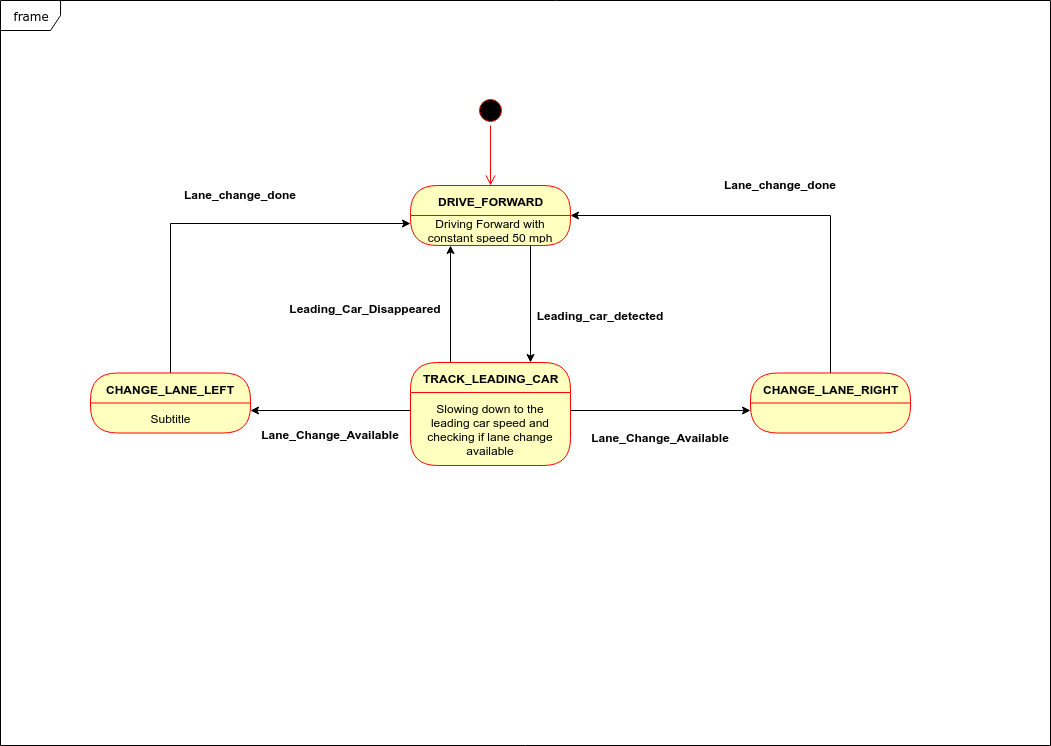

The diagram above was exported from draw.io. Its source (the exported page's mxGraphModel, read from the mxfile embedded in the PNG):
<mxGraphModel dx="775" dy="480" grid="1" gridSize="10" guides="1" tooltips="1" connect="1" arrows="1" fold="1" page="1" pageScale="1" pageWidth="1100" pageHeight="850" background="#ffffff" math="0" shadow="0">
  <root>
    <mxCell id="0" />
    <mxCell id="1" parent="0" />
    <mxCell id="2a3bc250acf0617d-8" value="frame" style="shape=umlFrame;whiteSpace=wrap;html=1;rounded=1;shadow=0;comic=0;labelBackgroundColor=none;strokeColor=#000000;strokeWidth=1;fillColor=#ffffff;fontFamily=Verdana;fontSize=12;fontColor=#000000;align=center;" parent="1" vertex="1">
      <mxGeometry x="30" y="35" width="1050" height="745" as="geometry" />
    </mxCell>
    <mxCell id="vguUc9JYhcniXKS7UnH7-1" value="" style="ellipse;html=1;shape=startState;fillColor=#000000;strokeColor=#ff0000;" vertex="1" parent="1">
      <mxGeometry x="505" y="130" width="30" height="30" as="geometry" />
    </mxCell>
    <mxCell id="vguUc9JYhcniXKS7UnH7-2" value="" style="edgeStyle=orthogonalEdgeStyle;html=1;verticalAlign=bottom;endArrow=open;endSize=8;strokeColor=#ff0000;entryX=0.5;entryY=0;entryDx=0;entryDy=0;" edge="1" source="vguUc9JYhcniXKS7UnH7-1" parent="1" target="vguUc9JYhcniXKS7UnH7-3">
      <mxGeometry relative="1" as="geometry">
        <mxPoint x="445" y="220" as="targetPoint" />
        <Array as="points" />
      </mxGeometry>
    </mxCell>
    <mxCell id="vguUc9JYhcniXKS7UnH7-3" value="DRIVE_FORWARD" style="swimlane;html=1;fontStyle=1;align=center;verticalAlign=middle;childLayout=stackLayout;horizontal=1;startSize=30;horizontalStack=0;resizeParent=0;resizeLast=1;container=0;fontColor=#000000;collapsible=0;rounded=1;arcSize=30;strokeColor=#ff0000;fillColor=#ffffc0;swimlaneFillColor=#ffffc0;" vertex="1" parent="1">
      <mxGeometry x="440" y="220" width="160" height="60" as="geometry" />
    </mxCell>
    <mxCell id="vguUc9JYhcniXKS7UnH7-4" value="Driving Forward with constant speed 50 mph" style="text;html=1;strokeColor=none;fillColor=none;align=center;verticalAlign=middle;spacingLeft=4;spacingRight=4;whiteSpace=wrap;overflow=hidden;rotatable=0;fontColor=#000000;" vertex="1" parent="vguUc9JYhcniXKS7UnH7-3">
      <mxGeometry y="30" width="160" height="30" as="geometry" />
    </mxCell>
    <mxCell id="vguUc9JYhcniXKS7UnH7-21" style="edgeStyle=orthogonalEdgeStyle;rounded=0;orthogonalLoop=1;jettySize=auto;html=1;exitX=0.25;exitY=0;exitDx=0;exitDy=0;entryX=0.25;entryY=1;entryDx=0;entryDy=0;" edge="1" parent="1" source="vguUc9JYhcniXKS7UnH7-6" target="vguUc9JYhcniXKS7UnH7-4">
      <mxGeometry relative="1" as="geometry" />
    </mxCell>
    <mxCell id="vguUc9JYhcniXKS7UnH7-6" value="TRACK_LEADING_CAR" style="swimlane;html=1;fontStyle=1;align=center;verticalAlign=middle;childLayout=stackLayout;horizontal=1;startSize=30;horizontalStack=0;resizeParent=0;resizeLast=1;container=0;fontColor=#000000;collapsible=0;rounded=1;arcSize=30;strokeColor=#ff0000;fillColor=#ffffc0;swimlaneFillColor=#ffffc0;" vertex="1" parent="1">
      <mxGeometry x="440" y="397" width="160" height="103" as="geometry" />
    </mxCell>
    <mxCell id="vguUc9JYhcniXKS7UnH7-7" value="Slowing down to the leading car speed and checking if lane change available" style="text;html=1;strokeColor=none;fillColor=none;align=center;verticalAlign=middle;spacingLeft=4;spacingRight=4;whiteSpace=wrap;overflow=hidden;rotatable=0;fontColor=#000000;" vertex="1" parent="vguUc9JYhcniXKS7UnH7-6">
      <mxGeometry y="30" width="160" height="73" as="geometry" />
    </mxCell>
    <mxCell id="vguUc9JYhcniXKS7UnH7-18" style="edgeStyle=orthogonalEdgeStyle;rounded=0;orthogonalLoop=1;jettySize=auto;html=1;exitX=0.5;exitY=0;exitDx=0;exitDy=0;entryX=0;entryY=0.25;entryDx=0;entryDy=0;" edge="1" parent="1" source="vguUc9JYhcniXKS7UnH7-9" target="vguUc9JYhcniXKS7UnH7-4">
      <mxGeometry relative="1" as="geometry" />
    </mxCell>
    <mxCell id="vguUc9JYhcniXKS7UnH7-9" value="CHANGE_LANE_LEFT" style="swimlane;html=1;fontStyle=1;align=center;verticalAlign=middle;childLayout=stackLayout;horizontal=1;startSize=30;horizontalStack=0;resizeParent=0;resizeLast=1;container=0;fontColor=#000000;collapsible=0;rounded=1;arcSize=30;strokeColor=#ff0000;fillColor=#ffffc0;swimlaneFillColor=#ffffc0;" vertex="1" parent="1">
      <mxGeometry x="120" y="407.5" width="160" height="60" as="geometry" />
    </mxCell>
    <mxCell id="vguUc9JYhcniXKS7UnH7-10" value="Subtitle" style="text;html=1;strokeColor=none;fillColor=none;align=center;verticalAlign=middle;spacingLeft=4;spacingRight=4;whiteSpace=wrap;overflow=hidden;rotatable=0;fontColor=#000000;" vertex="1" parent="vguUc9JYhcniXKS7UnH7-9">
      <mxGeometry y="30" width="160" height="30" as="geometry" />
    </mxCell>
    <mxCell id="vguUc9JYhcniXKS7UnH7-22" value="Subtitle" style="text;html=1;strokeColor=none;fillColor=none;align=center;verticalAlign=middle;spacingLeft=4;spacingRight=4;whiteSpace=wrap;overflow=hidden;rotatable=0;fontColor=#000000;" vertex="1" parent="vguUc9JYhcniXKS7UnH7-9">
      <mxGeometry y="60" width="160" as="geometry" />
    </mxCell>
    <mxCell id="vguUc9JYhcniXKS7UnH7-19" style="edgeStyle=orthogonalEdgeStyle;rounded=0;orthogonalLoop=1;jettySize=auto;html=1;exitX=0.5;exitY=0;exitDx=0;exitDy=0;entryX=1;entryY=0.5;entryDx=0;entryDy=0;" edge="1" parent="1" source="vguUc9JYhcniXKS7UnH7-13" target="vguUc9JYhcniXKS7UnH7-3">
      <mxGeometry relative="1" as="geometry" />
    </mxCell>
    <mxCell id="vguUc9JYhcniXKS7UnH7-13" value="CHANGE_LANE_RIGHT" style="swimlane;html=1;fontStyle=1;align=center;verticalAlign=middle;childLayout=stackLayout;horizontal=1;startSize=30;horizontalStack=0;resizeParent=0;resizeLast=1;container=0;fontColor=#000000;collapsible=0;rounded=1;arcSize=30;strokeColor=#ff0000;fillColor=#ffffc0;swimlaneFillColor=#ffffc0;" vertex="1" parent="1">
      <mxGeometry x="780" y="407.5" width="160" height="60" as="geometry" />
    </mxCell>
    <mxCell id="vguUc9JYhcniXKS7UnH7-15" style="edgeStyle=orthogonalEdgeStyle;rounded=0;orthogonalLoop=1;jettySize=auto;html=1;exitX=0;exitY=0.25;exitDx=0;exitDy=0;entryX=1;entryY=0.25;entryDx=0;entryDy=0;" edge="1" parent="1" source="vguUc9JYhcniXKS7UnH7-7" target="vguUc9JYhcniXKS7UnH7-10">
      <mxGeometry relative="1" as="geometry" />
    </mxCell>
    <mxCell id="vguUc9JYhcniXKS7UnH7-17" style="edgeStyle=orthogonalEdgeStyle;rounded=0;orthogonalLoop=1;jettySize=auto;html=1;exitX=1;exitY=0.25;exitDx=0;exitDy=0;entryX=0;entryY=0.25;entryDx=0;entryDy=0;" edge="1" parent="1" source="vguUc9JYhcniXKS7UnH7-7">
      <mxGeometry relative="1" as="geometry">
        <mxPoint x="780" y="445" as="targetPoint" />
      </mxGeometry>
    </mxCell>
    <mxCell id="vguUc9JYhcniXKS7UnH7-20" style="edgeStyle=orthogonalEdgeStyle;rounded=0;orthogonalLoop=1;jettySize=auto;html=1;exitX=0.75;exitY=1;exitDx=0;exitDy=0;entryX=0.75;entryY=0;entryDx=0;entryDy=0;" edge="1" parent="1" source="vguUc9JYhcniXKS7UnH7-4" target="vguUc9JYhcniXKS7UnH7-6">
      <mxGeometry relative="1" as="geometry" />
    </mxCell>
    <mxCell id="vguUc9JYhcniXKS7UnH7-24" value="Lane_Change_Available" style="text;align=center;fontStyle=1;verticalAlign=middle;spacingLeft=3;spacingRight=3;strokeColor=none;rotatable=0;points=[[0,0.5],[1,0.5]];portConstraint=eastwest;" vertex="1" parent="1">
      <mxGeometry x="630" y="460" width="120" height="26" as="geometry" />
    </mxCell>
    <mxCell id="vguUc9JYhcniXKS7UnH7-26" value="Leading_car_detected" style="text;align=center;fontStyle=1;verticalAlign=middle;spacingLeft=3;spacingRight=3;strokeColor=none;rotatable=0;points=[[0,0.5],[1,0.5]];portConstraint=eastwest;" vertex="1" parent="1">
      <mxGeometry x="560" y="331" width="140" height="39" as="geometry" />
    </mxCell>
    <mxCell id="vguUc9JYhcniXKS7UnH7-27" value="Leading_Car_Disappeared" style="text;align=center;fontStyle=1;verticalAlign=middle;spacingLeft=3;spacingRight=3;strokeColor=none;rotatable=0;points=[[0,0.5],[1,0.5]];portConstraint=eastwest;" vertex="1" parent="1">
      <mxGeometry x="330" y="329.5" width="130" height="29" as="geometry" />
    </mxCell>
    <mxCell id="vguUc9JYhcniXKS7UnH7-29" value="Lane_change_done" style="text;align=center;fontStyle=1;verticalAlign=middle;spacingLeft=3;spacingRight=3;strokeColor=none;rotatable=0;points=[[0,0.5],[1,0.5]];portConstraint=eastwest;" vertex="1" parent="1">
      <mxGeometry x="770" y="207" width="80" height="26" as="geometry" />
    </mxCell>
    <mxCell id="vguUc9JYhcniXKS7UnH7-30" value="Lane_Change_Available" style="text;align=center;fontStyle=1;verticalAlign=middle;spacingLeft=3;spacingRight=3;strokeColor=none;rotatable=0;points=[[0,0.5],[1,0.5]];portConstraint=eastwest;" vertex="1" parent="1">
      <mxGeometry x="300" y="455" width="120" height="30" as="geometry" />
    </mxCell>
    <mxCell id="vguUc9JYhcniXKS7UnH7-31" value="Lane_change_done" style="text;align=center;fontStyle=1;verticalAlign=middle;spacingLeft=3;spacingRight=3;strokeColor=none;rotatable=0;points=[[0,0.5],[1,0.5]];portConstraint=eastwest;" vertex="1" parent="1">
      <mxGeometry x="230" y="217" width="80" height="26" as="geometry" />
    </mxCell>
  </root>
</mxGraphModel>